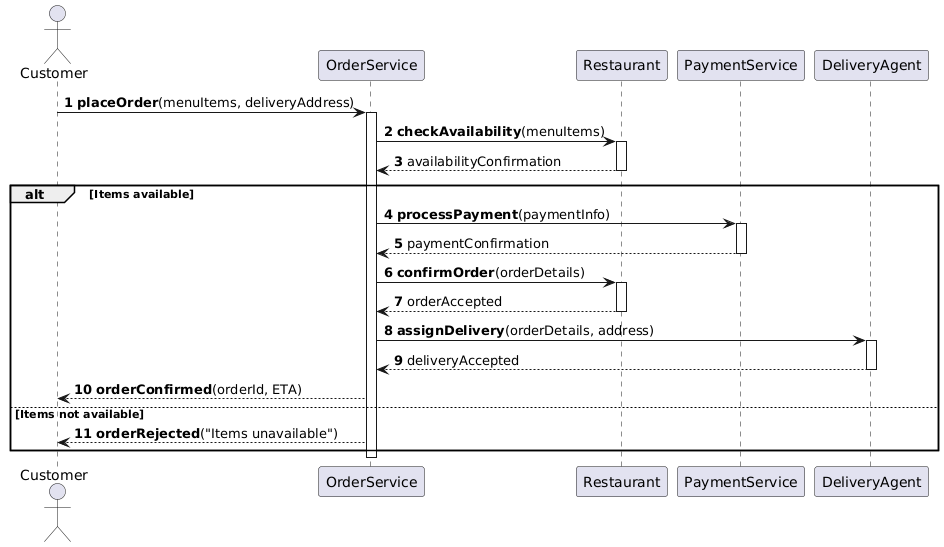

The diagram above was rendered by PlantUML. Its source (embedded in the PNG):
@startuml
actor Customer
participant OrderService
participant Restaurant
participant PaymentService
participant DeliveryAgent

autonumber

Customer -> OrderService: **placeOrder**(menuItems, deliveryAddress)
activate OrderService

OrderService -> Restaurant: **checkAvailability**(menuItems)
activate Restaurant
Restaurant --> OrderService: availabilityConfirmation
deactivate Restaurant

alt Items available
  OrderService -> PaymentService: **processPayment**(paymentInfo)
  activate PaymentService
  PaymentService --> OrderService: paymentConfirmation
  deactivate PaymentService

  OrderService -> Restaurant: **confirmOrder**(orderDetails)
  activate Restaurant
  Restaurant --> OrderService: orderAccepted
  deactivate Restaurant

  OrderService -> DeliveryAgent: **assignDelivery**(orderDetails, address)
  activate DeliveryAgent
  DeliveryAgent --> OrderService: deliveryAccepted
  deactivate DeliveryAgent

  OrderService --> Customer: **orderConfirmed**(orderId, ETA)
else Items not available
  OrderService --> Customer: **orderRejected**("Items unavailable")
end

deactivate OrderService
@enduml